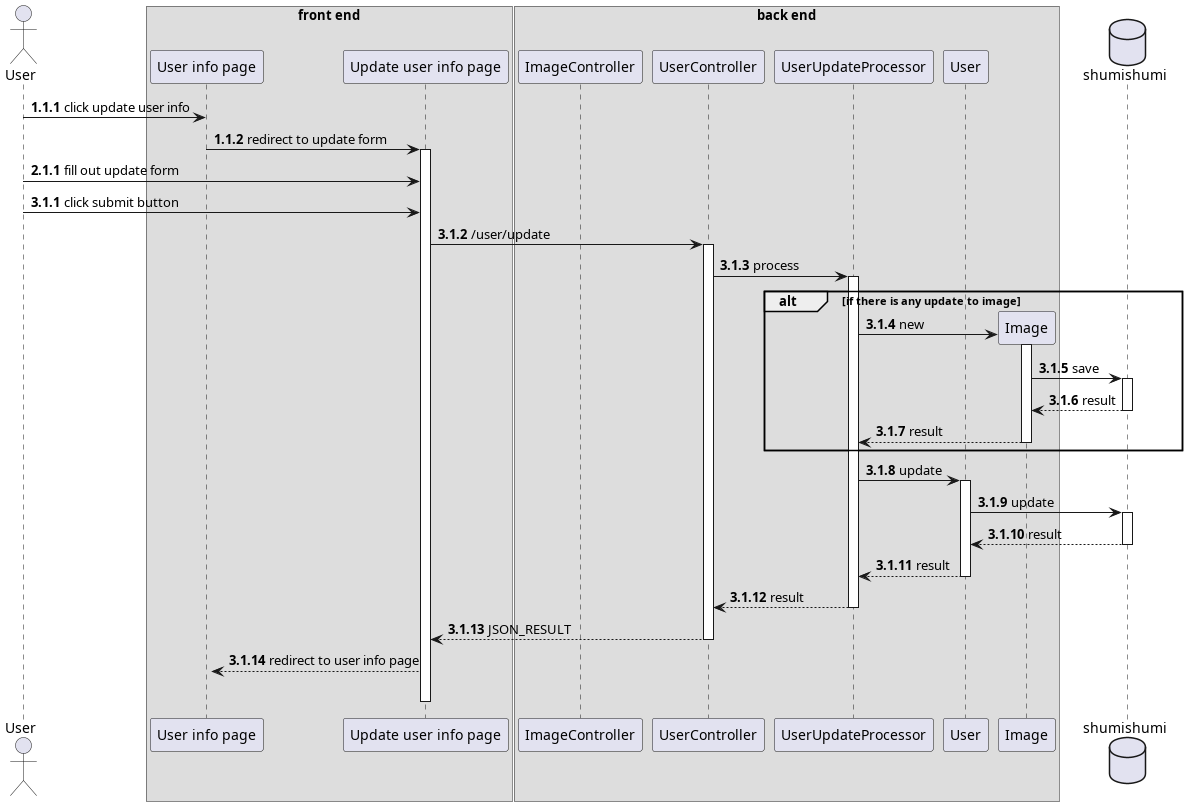

The diagram above was rendered by PlantUML. Its source (embedded in the PNG):
@startuml update user info
autonumber 1.1.1

actor User as u

box "front end"
participant "User info page" as uinfo
participant "Update user info page" as update
end box

box "back end"
participant "ImageController" as ic
participant "UserController" as uc
participant "UserUpdateProcessor" as updproc

participant "User" as um
participant "Image" as im
end box

database shumishumi as db

u -> uinfo : click update user info
uinfo -> update --++ : redirect to update form

autonumber inc a
u -> update : fill out update form

autonumber inc a
u -> update : click submit button

update -> uc++ : /user/update
uc -> updproc++ : process

alt if there is any update to image
create im
updproc -> im++ : new
im -> db++ : save
return result
return result
end

updproc -> um++ : update
um -> db++: update
return result
return result
return result

return JSON_RESULT

update --> uinfo ++-- : redirect to user info page

@enduml